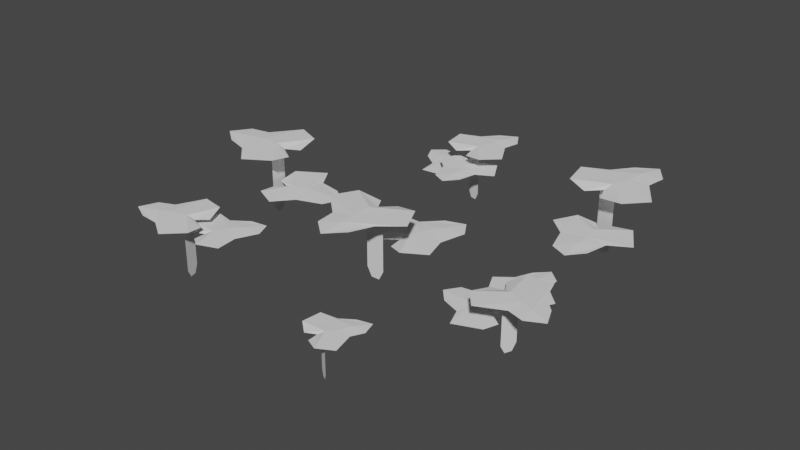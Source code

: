 # Source: Ivy.blend  (saved by Blender 3.3.6; exported with 4.5.12 LTS)
import bpy
from mathutils import Matrix  # noqa: F401  (used for matrix-valued properties, if any)

bpy.ops.wm.read_factory_settings(use_empty=True)
scene = bpy.context.scene
scene.name = 'Scene'

# ---- collections
col_collection = bpy.data.collections.new('Collection'); scene.collection.children.link(col_collection)

# ---- world
world_world = bpy.data.worlds.new('World'); scene.world = world_world
world_world.use_nodes = True; world_world.node_tree.nodes.clear()
_N = world_world.node_tree.nodes; _L = world_world.node_tree.links
n0 = _N.new('ShaderNodeOutputWorld'); n0.name = 'World Output'; n0.location = (300, 300)
n1 = _N.new('ShaderNodeBackground'); n1.name = 'Background'; n1.location = (10, 300)
n1.inputs[0].default_value = (0.05088, 0.05088, 0.05088, 1.0)
_L.new(n1.outputs[0], n0.inputs[0])
n0.is_active_output = True
world_world.color = (0.05088, 0.05088, 0.05088)
world_world.use_sun_shadow = False
world_world.sun_shadow_jitter_overblur = 0.0

# ---- meshes
me_plane = bpy.data.meshes.new('Plane')
me_plane.from_pydata([(-0.01376, -0.001663, -4.352e-08), (0.01376, -0.001663, -4.352e-08), (-0.01376, 0.2211, 1.845e-08), (0.01376, 0.2211, 1.845e-08), (-0.02969, 0.02816, -3.522e-08), (0.02969, 0.02816, -3.522e-08), (0.02969, 0.1926, 1.052e-08), (-0.02969, 0.1926, 1.052e-08), (-0.02969, 0.1104, -1.235e-08), (0.02969, 0.1104, -1.235e-08)], [], [(7, 6, 3, 2), (0, 1, 5, 4), (8, 9, 6, 7), (4, 5, 9, 8)])
_uv = me_plane.uv_layers.new(name='UVMap')
_uv.uv.foreach_set('vector', [0.0, 0.872, 1.0, 0.872, 1.0, 1.0, 0.0, 1.0, 0.0, 0.0, 1.0, 0.0, 1.0, 0.1339, 0.0, 0.1339, 0.0, 0.5029, 1.0, 0.5029, 1.0, 0.872, 0.0, 0.872, 0.0, 0.1339, 1.0, 0.1339, 1.0, 0.5029, 0.0, 0.5029])
_ca = me_plane.color_attributes.new('Col', 'BYTE_COLOR', 'CORNER')
_ca.data.foreach_set('color', [0.7305, 0.0, 0.0, 1.0, 0.7305, 0.0, 0.0, 1.0, 1.0, 0.0, 0.0, 1.0, 1.0, 0.0, 0.0, 1.0, 0.0, 0.0, 0.0, 1.0, 0.0, 0.0, 0.0, 1.0, 0.016, 0.0, 0.0, 1.0, 0.016, 0.0, 0.0, 1.0, 0.2159, 0.0, 0.0, 1.0, 0.2159, 0.0, 0.0, 1.0, 0.7305, 0.0, 0.0, 1.0, 0.7305, 0.0, 0.0, 1.0, 0.016, 0.0, 0.0, 1.0, 0.016, 0.0, 0.0, 1.0, 0.2159, 0.0, 0.0, 1.0, 0.2159, 0.0, 0.0, 1.0])
me_plane.update()
me_plane_001 = bpy.data.meshes.new('Plane.001')
me_plane_001.from_pydata([(-0.1477, 0.003151, -0.05266), (-0.02614, -0.007686, -0.1356), (0.03482, -0.007686, -0.1383), (0.04859, 0.003151, 0.08413), (0.1477, 0.003151, -0.04236), (-0.06537, 0.003151, 0.02453), (0.07973, 0.003151, 0.0131), (0.1049, 0.003151, -0.1291), (-0.1053, 0.003151, -0.1304), (-0.007004, 0.007686, 0.006479), (-0.0003335, -0.004276, -0.09201), (-0.001816, 0.007686, 0.06002), (-0.002557, 0.007686, -0.06018), (-0.05925, 0.003151, 0.09033), (-0.003638, 0.003151, 0.1383)], [], [(9, 0, 5, 11), (12, 8, 0, 9), (10, 1, 8, 12), (11, 5, 13, 14), (2, 10, 12, 7), (7, 12, 9, 4), (4, 9, 11, 6), (6, 11, 14, 3)])
_uv = me_plane_001.uv_layers.new(name='UVMap')
_uv.uv.foreach_set('vector', [0.0, 0.0, 0.0, 0.0, 0.0, 0.0, 0.0, 0.0, 0.0, 0.0, 0.0, 0.0, 0.0, 0.0, 0.0, 0.0, 0.0, 0.0, 0.0, 0.0, 0.0, 0.0, 0.0, 0.0, 0.0, 0.0, 0.0, 0.0, 0.0, 0.0, 0.0, 0.0, 0.0, 0.0, 0.0, 0.0, 0.0, 0.0, 0.0, 0.0, 0.0, 0.0, 0.0, 0.0, 0.0, 0.0, 0.0, 0.0, 0.0, 0.0, 0.0, 0.0, 0.0, 0.0, 0.0, 0.0, 0.0, 0.0, 0.0, 0.0, 0.0, 0.0, 0.0, 0.0])
_ca = me_plane_001.color_attributes.new('Col', 'BYTE_COLOR', 'CORNER')
_ca.data.foreach_set('color', [1.0, 0.0, 0.0, 1.0, 1.0, 0.0, 0.0, 1.0, 1.0, 0.0, 0.0, 1.0, 1.0, 0.0, 0.0, 1.0, 1.0, 0.0, 0.0, 1.0, 1.0, 0.0, 0.0, 1.0, 1.0, 0.0, 0.0, 1.0, 1.0, 0.0, 0.0, 1.0, 1.0, 0.0, 0.0, 1.0, 1.0, 0.0, 0.0, 1.0, 1.0, 0.0, 0.0, 1.0, 1.0, 0.0, 0.0, 1.0, 1.0, 0.0, 0.0, 1.0, 1.0, 0.0, 0.0, 1.0, 1.0, 0.0, 0.0, 1.0, 1.0, 0.0, 0.0, 1.0, 1.0, 0.0, 0.0, 1.0, 1.0, 0.0, 0.0, 1.0, 1.0, 0.0, 0.0, 1.0, 1.0, 0.0, 0.0, 1.0, 1.0, 0.0, 0.0, 1.0, 1.0, 0.0, 0.0, 1.0, 1.0, 0.0, 0.0, 1.0, 1.0, 0.0, 0.0, 1.0, 1.0, 0.0, 0.0, 1.0, 1.0, 0.0, 0.0, 1.0, 1.0, 0.0, 0.0, 1.0, 1.0, 0.0, 0.0, 1.0, 1.0, 0.0, 0.0, 1.0, 1.0, 0.0, 0.0, 1.0, 1.0, 0.0, 0.0, 1.0, 1.0, 0.0, 0.0, 1.0])
me_plane_001.update()
me_plane_002 = bpy.data.meshes.new('Plane.002')
me_plane_002.from_pydata([(-0.1334, 0.002734, -0.04359), (-0.02798, -0.006667, -0.1155), (0.02104, -0.006667, -0.1221), (0.04121, 0.002734, 0.08593), (0.1334, 0.002734, -0.01891), (-0.07813, 0.002734, 0.01616), (0.06386, 0.002734, 0.01346), (0.0883, 0.002734, -0.1157), (-0.0883, 0.002734, -0.1145), (0.0006615, 0.006667, 0.002148), (-0.005593, -0.003709, -0.07772), (-0.005114, 0.006667, 0.05074), (-0.007522, 0.006667, -0.05011), (-0.05912, 0.002734, 0.1013), (-0.005279, 0.002734, 0.133)], [], [(9, 0, 5, 11), (12, 8, 0, 9), (10, 1, 8, 12), (11, 5, 13, 14), (2, 10, 12, 7), (7, 12, 9, 4), (4, 9, 11, 6), (6, 11, 14, 3)])
_uv = me_plane_002.uv_layers.new(name='UVMap')
_uv.uv.foreach_set('vector', [0.0, 0.0, 0.0, 0.0, 0.0, 0.0, 0.0, 0.0, 0.0, 0.0, 0.0, 0.0, 0.0, 0.0, 0.0, 0.0, 0.0, 0.0, 0.0, 0.0, 0.0, 0.0, 0.0, 0.0, 0.0, 0.0, 0.0, 0.0, 0.0, 0.0, 0.0, 0.0, 0.0, 0.0, 0.0, 0.0, 0.0, 0.0, 0.0, 0.0, 0.0, 0.0, 0.0, 0.0, 0.0, 0.0, 0.0, 0.0, 0.0, 0.0, 0.0, 0.0, 0.0, 0.0, 0.0, 0.0, 0.0, 0.0, 0.0, 0.0, 0.0, 0.0, 0.0, 0.0])
_ca = me_plane_002.color_attributes.new('Col', 'BYTE_COLOR', 'CORNER')
_ca.data.foreach_set('color', [0.2122, 0.0, 0.0, 1.0, 0.2122, 0.0, 0.0, 1.0, 0.2122, 0.0, 0.0, 1.0, 0.2122, 0.0, 0.0, 1.0, 0.2122, 0.0, 0.0, 1.0, 0.2122, 0.0, 0.0, 1.0, 0.2122, 0.0, 0.0, 1.0, 0.2122, 0.0, 0.0, 1.0, 0.2122, 0.0, 0.0, 1.0, 0.2122, 0.0, 0.0, 1.0, 0.2122, 0.0, 0.0, 1.0, 0.2122, 0.0, 0.0, 1.0, 0.2122, 0.0, 0.0, 1.0, 0.2122, 0.0, 0.0, 1.0, 0.2122, 0.0, 0.0, 1.0, 0.2122, 0.0, 0.0, 1.0, 0.2122, 0.0, 0.0, 1.0, 0.2122, 0.0, 0.0, 1.0, 0.2122, 0.0, 0.0, 1.0, 0.2122, 0.0, 0.0, 1.0, 0.2122, 0.0, 0.0, 1.0, 0.2122, 0.0, 0.0, 1.0, 0.2122, 0.0, 0.0, 1.0, 0.2122, 0.0, 0.0, 1.0, 0.2122, 0.0, 0.0, 1.0, 0.2122, 0.0, 0.0, 1.0, 0.2122, 0.0, 0.0, 1.0, 0.2122, 0.0, 0.0, 1.0, 0.2122, 0.0, 0.0, 1.0, 0.2122, 0.0, 0.0, 1.0, 0.2122, 0.0, 0.0, 1.0, 0.2122, 0.0, 0.0, 1.0])
me_plane_002.update()
me_plane_004 = bpy.data.meshes.new('Plane.004')
me_plane_004.from_pydata([(-0.01123, -0.001357, -3.551e-08), (0.01123, -0.001357, -3.551e-08), (-0.01123, 0.1804, 1.506e-08), (0.01123, 0.1804, 1.506e-08), (-0.02422, 0.02298, -2.874e-08), (0.02422, 0.02298, -2.874e-08), (0.02422, 0.1572, 8.585e-09), (-0.02422, 0.1572, 8.585e-09), (-0.02422, 0.09007, -1.008e-08), (0.02422, 0.09007, -1.008e-08)], [], [(7, 6, 3, 2), (0, 1, 5, 4), (8, 9, 6, 7), (4, 5, 9, 8)])
_uv = me_plane_004.uv_layers.new(name='UVMap')
_uv.uv.foreach_set('vector', [0.0, 0.872, 1.0, 0.872, 1.0, 1.0, 0.0, 1.0, 0.0, 0.0, 1.0, 0.0, 1.0, 0.1339, 0.0, 0.1339, 0.0, 0.5029, 1.0, 0.5029, 1.0, 0.872, 0.0, 0.872, 0.0, 0.1339, 1.0, 0.1339, 1.0, 0.5029, 0.0, 0.5029])
_ca = me_plane_004.color_attributes.new('Col', 'BYTE_COLOR', 'CORNER')
_ca.data.foreach_set('color', [0.7305, 0.0, 0.0, 1.0, 0.7305, 0.0, 0.0, 1.0, 1.0, 0.0, 0.0, 1.0, 1.0, 0.0, 0.0, 1.0, 0.0, 0.0, 0.0, 1.0, 0.0, 0.0, 0.0, 1.0, 0.016, 0.0, 0.0, 1.0, 0.016, 0.0, 0.0, 1.0, 0.2159, 0.0, 0.0, 1.0, 0.2159, 0.0, 0.0, 1.0, 0.7305, 0.0, 0.0, 1.0, 0.7305, 0.0, 0.0, 1.0, 0.016, 0.0, 0.0, 1.0, 0.016, 0.0, 0.0, 1.0, 0.2159, 0.0, 0.0, 1.0, 0.2159, 0.0, 0.0, 1.0])
me_plane_004.update()
me_plane_005 = bpy.data.meshes.new('Plane.005')
me_plane_005.from_pydata([(-0.1205, 0.002571, -0.04297), (-0.02133, -0.006271, -0.1106), (0.02841, -0.006271, -0.1129), (0.03965, 0.002571, 0.06865), (0.1205, 0.002571, -0.03457), (-0.05334, 0.002571, 0.02002), (0.06506, 0.002571, 0.01069), (0.08563, 0.002571, -0.1053), (-0.08593, 0.002571, -0.1064), (-0.005715, 0.006272, 0.005287), (-0.0002721, -0.003489, -0.07508), (-0.001482, 0.006272, 0.04897), (-0.002086, 0.006272, -0.0491), (-0.04835, 0.002571, 0.07371), (-0.002968, 0.002571, 0.1129)], [], [(9, 0, 5, 11), (12, 8, 0, 9), (10, 1, 8, 12), (11, 5, 13, 14), (2, 10, 12, 7), (7, 12, 9, 4), (4, 9, 11, 6), (6, 11, 14, 3)])
_uv = me_plane_005.uv_layers.new(name='UVMap')
_uv.uv.foreach_set('vector', [0.0, 0.0, 0.0, 0.0, 0.0, 0.0, 0.0, 0.0, 0.0, 0.0, 0.0, 0.0, 0.0, 0.0, 0.0, 0.0, 0.0, 0.0, 0.0, 0.0, 0.0, 0.0, 0.0, 0.0, 0.0, 0.0, 0.0, 0.0, 0.0, 0.0, 0.0, 0.0, 0.0, 0.0, 0.0, 0.0, 0.0, 0.0, 0.0, 0.0, 0.0, 0.0, 0.0, 0.0, 0.0, 0.0, 0.0, 0.0, 0.0, 0.0, 0.0, 0.0, 0.0, 0.0, 0.0, 0.0, 0.0, 0.0, 0.0, 0.0, 0.0, 0.0, 0.0, 0.0])
_ca = me_plane_005.color_attributes.new('Col', 'BYTE_COLOR', 'CORNER')
_ca.data.foreach_set('color', [1.0, 0.0, 0.0, 1.0, 1.0, 0.0, 0.0, 1.0, 1.0, 0.0, 0.0, 1.0, 1.0, 0.0, 0.0, 1.0, 1.0, 0.0, 0.0, 1.0, 1.0, 0.0, 0.0, 1.0, 1.0, 0.0, 0.0, 1.0, 1.0, 0.0, 0.0, 1.0, 1.0, 0.0, 0.0, 1.0, 1.0, 0.0, 0.0, 1.0, 1.0, 0.0, 0.0, 1.0, 1.0, 0.0, 0.0, 1.0, 1.0, 0.0, 0.0, 1.0, 1.0, 0.0, 0.0, 1.0, 1.0, 0.0, 0.0, 1.0, 1.0, 0.0, 0.0, 1.0, 1.0, 0.0, 0.0, 1.0, 1.0, 0.0, 0.0, 1.0, 1.0, 0.0, 0.0, 1.0, 1.0, 0.0, 0.0, 1.0, 1.0, 0.0, 0.0, 1.0, 1.0, 0.0, 0.0, 1.0, 1.0, 0.0, 0.0, 1.0, 1.0, 0.0, 0.0, 1.0, 1.0, 0.0, 0.0, 1.0, 1.0, 0.0, 0.0, 1.0, 1.0, 0.0, 0.0, 1.0, 1.0, 0.0, 0.0, 1.0, 1.0, 0.0, 0.0, 1.0, 1.0, 0.0, 0.0, 1.0, 1.0, 0.0, 0.0, 1.0, 1.0, 0.0, 0.0, 1.0])
me_plane_005.update()
me_plane_006 = bpy.data.meshes.new('Plane.006')
me_plane_006.from_pydata([(-0.1089, 0.002231, -0.03557), (-0.02283, -0.00544, -0.09427), (0.01717, -0.00544, -0.09962), (0.03363, 0.002231, 0.07012), (0.1089, 0.002231, -0.01543), (-0.06375, 0.002231, 0.01318), (0.05211, 0.002231, 0.01098), (0.07205, 0.002231, -0.0944), (-0.07205, 0.002231, -0.09345), (0.0005398, 0.00544, 0.001753), (-0.004564, -0.003027, -0.06342), (-0.004173, 0.00544, 0.0414), (-0.006138, 0.00544, -0.04089), (-0.04824, 0.002231, 0.08268), (-0.004308, 0.002231, 0.1085)], [], [(9, 0, 5, 11), (12, 8, 0, 9), (10, 1, 8, 12), (11, 5, 13, 14), (2, 10, 12, 7), (7, 12, 9, 4), (4, 9, 11, 6), (6, 11, 14, 3)])
_uv = me_plane_006.uv_layers.new(name='UVMap')
_uv.uv.foreach_set('vector', [0.0, 0.0, 0.0, 0.0, 0.0, 0.0, 0.0, 0.0, 0.0, 0.0, 0.0, 0.0, 0.0, 0.0, 0.0, 0.0, 0.0, 0.0, 0.0, 0.0, 0.0, 0.0, 0.0, 0.0, 0.0, 0.0, 0.0, 0.0, 0.0, 0.0, 0.0, 0.0, 0.0, 0.0, 0.0, 0.0, 0.0, 0.0, 0.0, 0.0, 0.0, 0.0, 0.0, 0.0, 0.0, 0.0, 0.0, 0.0, 0.0, 0.0, 0.0, 0.0, 0.0, 0.0, 0.0, 0.0, 0.0, 0.0, 0.0, 0.0, 0.0, 0.0, 0.0, 0.0])
_ca = me_plane_006.color_attributes.new('Col', 'BYTE_COLOR', 'CORNER')
_ca.data.foreach_set('color', [0.2122, 0.0, 0.0, 1.0, 0.2122, 0.0, 0.0, 1.0, 0.2122, 0.0, 0.0, 1.0, 0.2122, 0.0, 0.0, 1.0, 0.2122, 0.0, 0.0, 1.0, 0.2122, 0.0, 0.0, 1.0, 0.2122, 0.0, 0.0, 1.0, 0.2122, 0.0, 0.0, 1.0, 0.2122, 0.0, 0.0, 1.0, 0.2122, 0.0, 0.0, 1.0, 0.2122, 0.0, 0.0, 1.0, 0.2122, 0.0, 0.0, 1.0, 0.2122, 0.0, 0.0, 1.0, 0.2122, 0.0, 0.0, 1.0, 0.2122, 0.0, 0.0, 1.0, 0.2122, 0.0, 0.0, 1.0, 0.2122, 0.0, 0.0, 1.0, 0.2122, 0.0, 0.0, 1.0, 0.2122, 0.0, 0.0, 1.0, 0.2122, 0.0, 0.0, 1.0, 0.2122, 0.0, 0.0, 1.0, 0.2122, 0.0, 0.0, 1.0, 0.2122, 0.0, 0.0, 1.0, 0.2122, 0.0, 0.0, 1.0, 0.2122, 0.0, 0.0, 1.0, 0.2122, 0.0, 0.0, 1.0, 0.2122, 0.0, 0.0, 1.0, 0.2122, 0.0, 0.0, 1.0, 0.2122, 0.0, 0.0, 1.0, 0.2122, 0.0, 0.0, 1.0, 0.2122, 0.0, 0.0, 1.0, 0.2122, 0.0, 0.0, 1.0])
me_plane_006.update()
me_plane_007 = bpy.data.meshes.new('Plane.007')
me_plane_007.from_pydata([(-0.01128, -0.001363, -3.568e-08), (0.01128, -0.001363, -3.568e-08), (-0.01128, 0.1813, 1.513e-08), (0.01128, 0.1813, 1.513e-08), (-0.02434, 0.02309, -2.887e-08), (0.02434, 0.02309, -2.887e-08), (0.02434, 0.1579, 8.624e-09), (-0.02434, 0.1579, 8.624e-09), (-0.02434, 0.09049, -1.013e-08), (0.02434, 0.09049, -1.013e-08)], [], [(7, 6, 3, 2), (0, 1, 5, 4), (8, 9, 6, 7), (4, 5, 9, 8)])
_uv = me_plane_007.uv_layers.new(name='UVMap')
_uv.uv.foreach_set('vector', [0.0, 0.872, 1.0, 0.872, 1.0, 1.0, 0.0, 1.0, 0.0, 0.0, 1.0, 0.0, 1.0, 0.1339, 0.0, 0.1339, 0.0, 0.5029, 1.0, 0.5029, 1.0, 0.872, 0.0, 0.872, 0.0, 0.1339, 1.0, 0.1339, 1.0, 0.5029, 0.0, 0.5029])
_ca = me_plane_007.color_attributes.new('Col', 'BYTE_COLOR', 'CORNER')
_ca.data.foreach_set('color', [0.7305, 0.0, 0.0, 1.0, 0.7305, 0.0, 0.0, 1.0, 1.0, 0.0, 0.0, 1.0, 1.0, 0.0, 0.0, 1.0, 0.0, 0.0, 0.0, 1.0, 0.0, 0.0, 0.0, 1.0, 0.016, 0.0, 0.0, 1.0, 0.016, 0.0, 0.0, 1.0, 0.2159, 0.0, 0.0, 1.0, 0.2159, 0.0, 0.0, 1.0, 0.7305, 0.0, 0.0, 1.0, 0.7305, 0.0, 0.0, 1.0, 0.016, 0.0, 0.0, 1.0, 0.016, 0.0, 0.0, 1.0, 0.2159, 0.0, 0.0, 1.0, 0.2159, 0.0, 0.0, 1.0])
me_plane_007.update()
me_plane_008 = bpy.data.meshes.new('Plane.008')
me_plane_008.from_pydata([(-0.1211, 0.002583, -0.04317), (-0.02143, -0.0063, -0.1111), (0.02854, -0.0063, -0.1134), (0.03983, 0.002583, 0.06896), (0.1211, 0.002583, -0.03473), (-0.05358, 0.002583, 0.02011), (0.06536, 0.002583, 0.01074), (0.08603, 0.002583, -0.1058), (-0.08633, 0.002583, -0.1069), (-0.005741, 0.006301, 0.005311), (-0.0002734, -0.003505, -0.07542), (-0.001488, 0.006301, 0.0492), (-0.002096, 0.006301, -0.04933), (-0.04857, 0.002583, 0.07405), (-0.002982, 0.002583, 0.1134)], [], [(9, 0, 5, 11), (12, 8, 0, 9), (10, 1, 8, 12), (11, 5, 13, 14), (2, 10, 12, 7), (7, 12, 9, 4), (4, 9, 11, 6), (6, 11, 14, 3)])
_uv = me_plane_008.uv_layers.new(name='UVMap')
_uv.uv.foreach_set('vector', [0.0, 0.0, 0.0, 0.0, 0.0, 0.0, 0.0, 0.0, 0.0, 0.0, 0.0, 0.0, 0.0, 0.0, 0.0, 0.0, 0.0, 0.0, 0.0, 0.0, 0.0, 0.0, 0.0, 0.0, 0.0, 0.0, 0.0, 0.0, 0.0, 0.0, 0.0, 0.0, 0.0, 0.0, 0.0, 0.0, 0.0, 0.0, 0.0, 0.0, 0.0, 0.0, 0.0, 0.0, 0.0, 0.0, 0.0, 0.0, 0.0, 0.0, 0.0, 0.0, 0.0, 0.0, 0.0, 0.0, 0.0, 0.0, 0.0, 0.0, 0.0, 0.0, 0.0, 0.0])
_ca = me_plane_008.color_attributes.new('Col', 'BYTE_COLOR', 'CORNER')
_ca.data.foreach_set('color', [1.0, 0.0, 0.0, 1.0, 1.0, 0.0, 0.0, 1.0, 1.0, 0.0, 0.0, 1.0, 1.0, 0.0, 0.0, 1.0, 1.0, 0.0, 0.0, 1.0, 1.0, 0.0, 0.0, 1.0, 1.0, 0.0, 0.0, 1.0, 1.0, 0.0, 0.0, 1.0, 1.0, 0.0, 0.0, 1.0, 1.0, 0.0, 0.0, 1.0, 1.0, 0.0, 0.0, 1.0, 1.0, 0.0, 0.0, 1.0, 1.0, 0.0, 0.0, 1.0, 1.0, 0.0, 0.0, 1.0, 1.0, 0.0, 0.0, 1.0, 1.0, 0.0, 0.0, 1.0, 1.0, 0.0, 0.0, 1.0, 1.0, 0.0, 0.0, 1.0, 1.0, 0.0, 0.0, 1.0, 1.0, 0.0, 0.0, 1.0, 1.0, 0.0, 0.0, 1.0, 1.0, 0.0, 0.0, 1.0, 1.0, 0.0, 0.0, 1.0, 1.0, 0.0, 0.0, 1.0, 1.0, 0.0, 0.0, 1.0, 1.0, 0.0, 0.0, 1.0, 1.0, 0.0, 0.0, 1.0, 1.0, 0.0, 0.0, 1.0, 1.0, 0.0, 0.0, 1.0, 1.0, 0.0, 0.0, 1.0, 1.0, 0.0, 0.0, 1.0, 1.0, 0.0, 0.0, 1.0])
me_plane_008.update()
me_plane_009 = bpy.data.meshes.new('Plane.009')
me_plane_009.from_pydata([(-0.1094, 0.002241, -0.03574), (-0.02294, -0.005465, -0.0947), (0.01725, -0.005465, -0.1001), (0.03378, 0.002241, 0.07044), (0.1094, 0.002241, -0.0155), (-0.06405, 0.002241, 0.01324), (0.05235, 0.002241, 0.01103), (0.07238, 0.002241, -0.09483), (-0.07238, 0.002241, -0.09389), (0.0005423, 0.005465, 0.001761), (-0.004585, -0.003041, -0.06371), (-0.004192, 0.005465, 0.04159), (-0.006166, 0.005465, -0.04108), (-0.04846, 0.002241, 0.08307), (-0.004328, 0.002241, 0.109)], [], [(9, 0, 5, 11), (12, 8, 0, 9), (10, 1, 8, 12), (11, 5, 13, 14), (2, 10, 12, 7), (7, 12, 9, 4), (4, 9, 11, 6), (6, 11, 14, 3)])
_uv = me_plane_009.uv_layers.new(name='UVMap')
_uv.uv.foreach_set('vector', [0.0, 0.0, 0.0, 0.0, 0.0, 0.0, 0.0, 0.0, 0.0, 0.0, 0.0, 0.0, 0.0, 0.0, 0.0, 0.0, 0.0, 0.0, 0.0, 0.0, 0.0, 0.0, 0.0, 0.0, 0.0, 0.0, 0.0, 0.0, 0.0, 0.0, 0.0, 0.0, 0.0, 0.0, 0.0, 0.0, 0.0, 0.0, 0.0, 0.0, 0.0, 0.0, 0.0, 0.0, 0.0, 0.0, 0.0, 0.0, 0.0, 0.0, 0.0, 0.0, 0.0, 0.0, 0.0, 0.0, 0.0, 0.0, 0.0, 0.0, 0.0, 0.0, 0.0, 0.0])
_ca = me_plane_009.color_attributes.new('Col', 'BYTE_COLOR', 'CORNER')
_ca.data.foreach_set('color', [0.2122, 0.0, 0.0, 1.0, 0.2122, 0.0, 0.0, 1.0, 0.2122, 0.0, 0.0, 1.0, 0.2122, 0.0, 0.0, 1.0, 0.2122, 0.0, 0.0, 1.0, 0.2122, 0.0, 0.0, 1.0, 0.2122, 0.0, 0.0, 1.0, 0.2122, 0.0, 0.0, 1.0, 0.2122, 0.0, 0.0, 1.0, 0.2122, 0.0, 0.0, 1.0, 0.2122, 0.0, 0.0, 1.0, 0.2122, 0.0, 0.0, 1.0, 0.2122, 0.0, 0.0, 1.0, 0.2122, 0.0, 0.0, 1.0, 0.2122, 0.0, 0.0, 1.0, 0.2122, 0.0, 0.0, 1.0, 0.2122, 0.0, 0.0, 1.0, 0.2122, 0.0, 0.0, 1.0, 0.2122, 0.0, 0.0, 1.0, 0.2122, 0.0, 0.0, 1.0, 0.2122, 0.0, 0.0, 1.0, 0.2122, 0.0, 0.0, 1.0, 0.2122, 0.0, 0.0, 1.0, 0.2122, 0.0, 0.0, 1.0, 0.2122, 0.0, 0.0, 1.0, 0.2122, 0.0, 0.0, 1.0, 0.2122, 0.0, 0.0, 1.0, 0.2122, 0.0, 0.0, 1.0, 0.2122, 0.0, 0.0, 1.0, 0.2122, 0.0, 0.0, 1.0, 0.2122, 0.0, 0.0, 1.0, 0.2122, 0.0, 0.0, 1.0])
me_plane_009.update()
me_plane_010 = bpy.data.meshes.new('Plane.010')
me_plane_010.from_pydata([(-0.01135, -0.001372, -3.59e-08), (0.01135, -0.001372, -3.59e-08), (-0.01135, 0.1824, 1.522e-08), (0.01135, 0.1824, 1.522e-08), (-0.02449, 0.02323, -2.905e-08), (0.02449, 0.02323, -2.905e-08), (0.02449, 0.1589, 8.677e-09), (-0.02449, 0.1589, 8.677e-09), (-0.02449, 0.09105, -1.019e-08), (0.02449, 0.09105, -1.019e-08)], [], [(7, 6, 3, 2), (0, 1, 5, 4), (8, 9, 6, 7), (4, 5, 9, 8)])
_uv = me_plane_010.uv_layers.new(name='UVMap')
_uv.uv.foreach_set('vector', [0.0, 0.872, 1.0, 0.872, 1.0, 1.0, 0.0, 1.0, 0.0, 0.0, 1.0, 0.0, 1.0, 0.1339, 0.0, 0.1339, 0.0, 0.5029, 1.0, 0.5029, 1.0, 0.872, 0.0, 0.872, 0.0, 0.1339, 1.0, 0.1339, 1.0, 0.5029, 0.0, 0.5029])
_ca = me_plane_010.color_attributes.new('Col', 'BYTE_COLOR', 'CORNER')
_ca.data.foreach_set('color', [0.7305, 0.0, 0.0, 1.0, 0.7305, 0.0, 0.0, 1.0, 1.0, 0.0, 0.0, 1.0, 1.0, 0.0, 0.0, 1.0, 0.0, 0.0, 0.0, 1.0, 0.0, 0.0, 0.0, 1.0, 0.016, 0.0, 0.0, 1.0, 0.016, 0.0, 0.0, 1.0, 0.2159, 0.0, 0.0, 1.0, 0.2159, 0.0, 0.0, 1.0, 0.7305, 0.0, 0.0, 1.0, 0.7305, 0.0, 0.0, 1.0, 0.016, 0.0, 0.0, 1.0, 0.016, 0.0, 0.0, 1.0, 0.2159, 0.0, 0.0, 1.0, 0.2159, 0.0, 0.0, 1.0])
me_plane_010.update()
me_plane_011 = bpy.data.meshes.new('Plane.011')
me_plane_011.from_pydata([(-0.1218, 0.002599, -0.04344), (-0.02156, -0.006339, -0.1118), (0.02872, -0.006339, -0.1141), (0.04008, 0.002599, 0.06939), (0.1218, 0.002599, -0.03494), (-0.05391, 0.002599, 0.02023), (0.06576, 0.002599, 0.01081), (0.08656, 0.002599, -0.1065), (-0.08686, 0.002599, -0.1075), (-0.005777, 0.006339, 0.005344), (-0.0002751, -0.003527, -0.07589), (-0.001498, 0.006339, 0.0495), (-0.002109, 0.006339, -0.04963), (-0.04887, 0.002599, 0.0745), (-0.003, 0.002599, 0.1141)], [], [(9, 0, 5, 11), (12, 8, 0, 9), (10, 1, 8, 12), (11, 5, 13, 14), (2, 10, 12, 7), (7, 12, 9, 4), (4, 9, 11, 6), (6, 11, 14, 3)])
_uv = me_plane_011.uv_layers.new(name='UVMap')
_uv.uv.foreach_set('vector', [0.0, 0.0, 0.0, 0.0, 0.0, 0.0, 0.0, 0.0, 0.0, 0.0, 0.0, 0.0, 0.0, 0.0, 0.0, 0.0, 0.0, 0.0, 0.0, 0.0, 0.0, 0.0, 0.0, 0.0, 0.0, 0.0, 0.0, 0.0, 0.0, 0.0, 0.0, 0.0, 0.0, 0.0, 0.0, 0.0, 0.0, 0.0, 0.0, 0.0, 0.0, 0.0, 0.0, 0.0, 0.0, 0.0, 0.0, 0.0, 0.0, 0.0, 0.0, 0.0, 0.0, 0.0, 0.0, 0.0, 0.0, 0.0, 0.0, 0.0, 0.0, 0.0, 0.0, 0.0])
_ca = me_plane_011.color_attributes.new('Col', 'BYTE_COLOR', 'CORNER')
_ca.data.foreach_set('color', [1.0, 0.0, 0.0, 1.0, 1.0, 0.0, 0.0, 1.0, 1.0, 0.0, 0.0, 1.0, 1.0, 0.0, 0.0, 1.0, 1.0, 0.0, 0.0, 1.0, 1.0, 0.0, 0.0, 1.0, 1.0, 0.0, 0.0, 1.0, 1.0, 0.0, 0.0, 1.0, 1.0, 0.0, 0.0, 1.0, 1.0, 0.0, 0.0, 1.0, 1.0, 0.0, 0.0, 1.0, 1.0, 0.0, 0.0, 1.0, 1.0, 0.0, 0.0, 1.0, 1.0, 0.0, 0.0, 1.0, 1.0, 0.0, 0.0, 1.0, 1.0, 0.0, 0.0, 1.0, 1.0, 0.0, 0.0, 1.0, 1.0, 0.0, 0.0, 1.0, 1.0, 0.0, 0.0, 1.0, 1.0, 0.0, 0.0, 1.0, 1.0, 0.0, 0.0, 1.0, 1.0, 0.0, 0.0, 1.0, 1.0, 0.0, 0.0, 1.0, 1.0, 0.0, 0.0, 1.0, 1.0, 0.0, 0.0, 1.0, 1.0, 0.0, 0.0, 1.0, 1.0, 0.0, 0.0, 1.0, 1.0, 0.0, 0.0, 1.0, 1.0, 0.0, 0.0, 1.0, 1.0, 0.0, 0.0, 1.0, 1.0, 0.0, 0.0, 1.0, 1.0, 0.0, 0.0, 1.0])
me_plane_011.update()
me_plane_012 = bpy.data.meshes.new('Plane.012')
me_plane_012.from_pydata([(-0.1101, 0.002255, -0.03596), (-0.02308, -0.005499, -0.09529), (0.01735, -0.005499, -0.1007), (0.03399, 0.002255, 0.07088), (0.1101, 0.002255, -0.01559), (-0.06444, 0.002255, 0.01333), (0.05267, 0.002255, 0.0111), (0.07283, 0.002255, -0.09542), (-0.07283, 0.002255, -0.09446), (0.0005456, 0.005499, 0.001772), (-0.004613, -0.003059, -0.06411), (-0.004218, 0.005499, 0.04185), (-0.006204, 0.005499, -0.04133), (-0.04876, 0.002255, 0.08358), (-0.004354, 0.002255, 0.1097)], [], [(9, 0, 5, 11), (12, 8, 0, 9), (10, 1, 8, 12), (11, 5, 13, 14), (2, 10, 12, 7), (7, 12, 9, 4), (4, 9, 11, 6), (6, 11, 14, 3)])
_uv = me_plane_012.uv_layers.new(name='UVMap')
_uv.uv.foreach_set('vector', [0.0, 0.0, 0.0, 0.0, 0.0, 0.0, 0.0, 0.0, 0.0, 0.0, 0.0, 0.0, 0.0, 0.0, 0.0, 0.0, 0.0, 0.0, 0.0, 0.0, 0.0, 0.0, 0.0, 0.0, 0.0, 0.0, 0.0, 0.0, 0.0, 0.0, 0.0, 0.0, 0.0, 0.0, 0.0, 0.0, 0.0, 0.0, 0.0, 0.0, 0.0, 0.0, 0.0, 0.0, 0.0, 0.0, 0.0, 0.0, 0.0, 0.0, 0.0, 0.0, 0.0, 0.0, 0.0, 0.0, 0.0, 0.0, 0.0, 0.0, 0.0, 0.0, 0.0, 0.0])
_ca = me_plane_012.color_attributes.new('Col', 'BYTE_COLOR', 'CORNER')
_ca.data.foreach_set('color', [0.2122, 0.0, 0.0, 1.0, 0.2122, 0.0, 0.0, 1.0, 0.2122, 0.0, 0.0, 1.0, 0.2122, 0.0, 0.0, 1.0, 0.2122, 0.0, 0.0, 1.0, 0.2122, 0.0, 0.0, 1.0, 0.2122, 0.0, 0.0, 1.0, 0.2122, 0.0, 0.0, 1.0, 0.2122, 0.0, 0.0, 1.0, 0.2122, 0.0, 0.0, 1.0, 0.2122, 0.0, 0.0, 1.0, 0.2122, 0.0, 0.0, 1.0, 0.2122, 0.0, 0.0, 1.0, 0.2122, 0.0, 0.0, 1.0, 0.2122, 0.0, 0.0, 1.0, 0.2122, 0.0, 0.0, 1.0, 0.2122, 0.0, 0.0, 1.0, 0.2122, 0.0, 0.0, 1.0, 0.2122, 0.0, 0.0, 1.0, 0.2122, 0.0, 0.0, 1.0, 0.2122, 0.0, 0.0, 1.0, 0.2122, 0.0, 0.0, 1.0, 0.2122, 0.0, 0.0, 1.0, 0.2122, 0.0, 0.0, 1.0, 0.2122, 0.0, 0.0, 1.0, 0.2122, 0.0, 0.0, 1.0, 0.2122, 0.0, 0.0, 1.0, 0.2122, 0.0, 0.0, 1.0, 0.2122, 0.0, 0.0, 1.0, 0.2122, 0.0, 0.0, 1.0, 0.2122, 0.0, 0.0, 1.0, 0.2122, 0.0, 0.0, 1.0])
me_plane_012.update()
me_plane_013 = bpy.data.meshes.new('Plane.013')
me_plane_013.from_pydata([(-0.01376, -0.001663, -4.352e-08), (0.01376, -0.001663, -4.352e-08), (-0.01376, 0.2211, 1.845e-08), (0.01376, 0.2211, 1.845e-08), (-0.02969, 0.02816, -3.522e-08), (0.02969, 0.02816, -3.522e-08), (0.02969, 0.1926, 1.052e-08), (-0.02969, 0.1926, 1.052e-08), (-0.02969, 0.1104, -1.235e-08), (0.02969, 0.1104, -1.235e-08)], [], [(7, 6, 3, 2), (0, 1, 5, 4), (8, 9, 6, 7), (4, 5, 9, 8)])
_uv = me_plane_013.uv_layers.new(name='UVMap')
_uv.uv.foreach_set('vector', [0.0, 0.872, 1.0, 0.872, 1.0, 1.0, 0.0, 1.0, 0.0, 0.0, 1.0, 0.0, 1.0, 0.1339, 0.0, 0.1339, 0.0, 0.5029, 1.0, 0.5029, 1.0, 0.872, 0.0, 0.872, 0.0, 0.1339, 1.0, 0.1339, 1.0, 0.5029, 0.0, 0.5029])
_ca = me_plane_013.color_attributes.new('Col', 'BYTE_COLOR', 'CORNER')
_ca.data.foreach_set('color', [0.7305, 0.0, 0.0, 1.0, 0.7305, 0.0, 0.0, 1.0, 1.0, 0.0, 0.0, 1.0, 1.0, 0.0, 0.0, 1.0, 0.0, 0.0, 0.0, 1.0, 0.0, 0.0, 0.0, 1.0, 0.016, 0.0, 0.0, 1.0, 0.016, 0.0, 0.0, 1.0, 0.2159, 0.0, 0.0, 1.0, 0.2159, 0.0, 0.0, 1.0, 0.7305, 0.0, 0.0, 1.0, 0.7305, 0.0, 0.0, 1.0, 0.016, 0.0, 0.0, 1.0, 0.016, 0.0, 0.0, 1.0, 0.2159, 0.0, 0.0, 1.0, 0.2159, 0.0, 0.0, 1.0])
me_plane_013.update()
me_plane_014 = bpy.data.meshes.new('Plane.014')
me_plane_014.from_pydata([(-0.1477, 0.003151, -0.05266), (-0.02614, -0.007686, -0.1356), (0.03482, -0.007686, -0.1383), (0.04859, 0.003151, 0.08413), (0.1477, 0.003151, -0.04236), (-0.06537, 0.003151, 0.02453), (0.07973, 0.003151, 0.0131), (0.1049, 0.003151, -0.1291), (-0.1053, 0.003151, -0.1304), (-0.007004, 0.007686, 0.006479), (-0.0003335, -0.004276, -0.09201), (-0.001816, 0.007686, 0.06002), (-0.002557, 0.007686, -0.06018), (-0.05925, 0.003151, 0.09033), (-0.003638, 0.003151, 0.1383)], [], [(9, 0, 5, 11), (12, 8, 0, 9), (10, 1, 8, 12), (11, 5, 13, 14), (2, 10, 12, 7), (7, 12, 9, 4), (4, 9, 11, 6), (6, 11, 14, 3)])
_uv = me_plane_014.uv_layers.new(name='UVMap')
_uv.uv.foreach_set('vector', [0.0, 0.0, 0.0, 0.0, 0.0, 0.0, 0.0, 0.0, 0.0, 0.0, 0.0, 0.0, 0.0, 0.0, 0.0, 0.0, 0.0, 0.0, 0.0, 0.0, 0.0, 0.0, 0.0, 0.0, 0.0, 0.0, 0.0, 0.0, 0.0, 0.0, 0.0, 0.0, 0.0, 0.0, 0.0, 0.0, 0.0, 0.0, 0.0, 0.0, 0.0, 0.0, 0.0, 0.0, 0.0, 0.0, 0.0, 0.0, 0.0, 0.0, 0.0, 0.0, 0.0, 0.0, 0.0, 0.0, 0.0, 0.0, 0.0, 0.0, 0.0, 0.0, 0.0, 0.0])
_ca = me_plane_014.color_attributes.new('Col', 'BYTE_COLOR', 'CORNER')
_ca.data.foreach_set('color', [1.0, 0.0, 0.0, 1.0, 1.0, 0.0, 0.0, 1.0, 1.0, 0.0, 0.0, 1.0, 1.0, 0.0, 0.0, 1.0, 1.0, 0.0, 0.0, 1.0, 1.0, 0.0, 0.0, 1.0, 1.0, 0.0, 0.0, 1.0, 1.0, 0.0, 0.0, 1.0, 1.0, 0.0, 0.0, 1.0, 1.0, 0.0, 0.0, 1.0, 1.0, 0.0, 0.0, 1.0, 1.0, 0.0, 0.0, 1.0, 1.0, 0.0, 0.0, 1.0, 1.0, 0.0, 0.0, 1.0, 1.0, 0.0, 0.0, 1.0, 1.0, 0.0, 0.0, 1.0, 1.0, 0.0, 0.0, 1.0, 1.0, 0.0, 0.0, 1.0, 1.0, 0.0, 0.0, 1.0, 1.0, 0.0, 0.0, 1.0, 1.0, 0.0, 0.0, 1.0, 1.0, 0.0, 0.0, 1.0, 1.0, 0.0, 0.0, 1.0, 1.0, 0.0, 0.0, 1.0, 1.0, 0.0, 0.0, 1.0, 1.0, 0.0, 0.0, 1.0, 1.0, 0.0, 0.0, 1.0, 1.0, 0.0, 0.0, 1.0, 1.0, 0.0, 0.0, 1.0, 1.0, 0.0, 0.0, 1.0, 1.0, 0.0, 0.0, 1.0, 1.0, 0.0, 0.0, 1.0])
me_plane_014.update()
me_plane_015 = bpy.data.meshes.new('Plane.015')
me_plane_015.from_pydata([(-0.1334, 0.002734, -0.04359), (-0.02798, -0.006667, -0.1155), (0.02104, -0.006667, -0.1221), (0.04121, 0.002734, 0.08593), (0.1334, 0.002734, -0.01891), (-0.07813, 0.002734, 0.01616), (0.06386, 0.002734, 0.01346), (0.0883, 0.002734, -0.1157), (-0.0883, 0.002734, -0.1145), (0.0006615, 0.006667, 0.002148), (-0.005593, -0.003709, -0.07772), (-0.005114, 0.006667, 0.05074), (-0.007522, 0.006667, -0.05011), (-0.05912, 0.002734, 0.1013), (-0.005279, 0.002734, 0.133)], [], [(9, 0, 5, 11), (12, 8, 0, 9), (10, 1, 8, 12), (11, 5, 13, 14), (2, 10, 12, 7), (7, 12, 9, 4), (4, 9, 11, 6), (6, 11, 14, 3)])
_uv = me_plane_015.uv_layers.new(name='UVMap')
_uv.uv.foreach_set('vector', [0.0, 0.0, 0.0, 0.0, 0.0, 0.0, 0.0, 0.0, 0.0, 0.0, 0.0, 0.0, 0.0, 0.0, 0.0, 0.0, 0.0, 0.0, 0.0, 0.0, 0.0, 0.0, 0.0, 0.0, 0.0, 0.0, 0.0, 0.0, 0.0, 0.0, 0.0, 0.0, 0.0, 0.0, 0.0, 0.0, 0.0, 0.0, 0.0, 0.0, 0.0, 0.0, 0.0, 0.0, 0.0, 0.0, 0.0, 0.0, 0.0, 0.0, 0.0, 0.0, 0.0, 0.0, 0.0, 0.0, 0.0, 0.0, 0.0, 0.0, 0.0, 0.0, 0.0, 0.0])
_ca = me_plane_015.color_attributes.new('Col', 'BYTE_COLOR', 'CORNER')
_ca.data.foreach_set('color', [0.2122, 0.0, 0.0, 1.0, 0.2122, 0.0, 0.0, 1.0, 0.2122, 0.0, 0.0, 1.0, 0.2122, 0.0, 0.0, 1.0, 0.2122, 0.0, 0.0, 1.0, 0.2122, 0.0, 0.0, 1.0, 0.2122, 0.0, 0.0, 1.0, 0.2122, 0.0, 0.0, 1.0, 0.2122, 0.0, 0.0, 1.0, 0.2122, 0.0, 0.0, 1.0, 0.2122, 0.0, 0.0, 1.0, 0.2122, 0.0, 0.0, 1.0, 0.2122, 0.0, 0.0, 1.0, 0.2122, 0.0, 0.0, 1.0, 0.2122, 0.0, 0.0, 1.0, 0.2122, 0.0, 0.0, 1.0, 0.2122, 0.0, 0.0, 1.0, 0.2122, 0.0, 0.0, 1.0, 0.2122, 0.0, 0.0, 1.0, 0.2122, 0.0, 0.0, 1.0, 0.2122, 0.0, 0.0, 1.0, 0.2122, 0.0, 0.0, 1.0, 0.2122, 0.0, 0.0, 1.0, 0.2122, 0.0, 0.0, 1.0, 0.2122, 0.0, 0.0, 1.0, 0.2122, 0.0, 0.0, 1.0, 0.2122, 0.0, 0.0, 1.0, 0.2122, 0.0, 0.0, 1.0, 0.2122, 0.0, 0.0, 1.0, 0.2122, 0.0, 0.0, 1.0, 0.2122, 0.0, 0.0, 1.0, 0.2122, 0.0, 0.0, 1.0])
me_plane_015.update()
me_plane_016 = bpy.data.meshes.new('Plane.016')
me_plane_016.from_pydata([(-0.01376, -0.001663, -4.352e-08), (0.01376, -0.001663, -4.352e-08), (-0.01376, 0.2211, 1.845e-08), (0.01376, 0.2211, 1.845e-08), (-0.02969, 0.02816, -3.522e-08), (0.02969, 0.02816, -3.522e-08), (0.02969, 0.1926, 1.052e-08), (-0.02969, 0.1926, 1.052e-08), (-0.02969, 0.1104, -1.235e-08), (0.02969, 0.1104, -1.235e-08)], [], [(7, 6, 3, 2), (0, 1, 5, 4), (8, 9, 6, 7), (4, 5, 9, 8)])
_uv = me_plane_016.uv_layers.new(name='UVMap')
_uv.uv.foreach_set('vector', [0.0, 0.872, 1.0, 0.872, 1.0, 1.0, 0.0, 1.0, 0.0, 0.0, 1.0, 0.0, 1.0, 0.1339, 0.0, 0.1339, 0.0, 0.5029, 1.0, 0.5029, 1.0, 0.872, 0.0, 0.872, 0.0, 0.1339, 1.0, 0.1339, 1.0, 0.5029, 0.0, 0.5029])
_ca = me_plane_016.color_attributes.new('Col', 'BYTE_COLOR', 'CORNER')
_ca.data.foreach_set('color', [0.7305, 0.0, 0.0, 1.0, 0.7305, 0.0, 0.0, 1.0, 1.0, 0.0, 0.0, 1.0, 1.0, 0.0, 0.0, 1.0, 0.0, 0.0, 0.0, 1.0, 0.0, 0.0, 0.0, 1.0, 0.016, 0.0, 0.0, 1.0, 0.016, 0.0, 0.0, 1.0, 0.2159, 0.0, 0.0, 1.0, 0.2159, 0.0, 0.0, 1.0, 0.7305, 0.0, 0.0, 1.0, 0.7305, 0.0, 0.0, 1.0, 0.016, 0.0, 0.0, 1.0, 0.016, 0.0, 0.0, 1.0, 0.2159, 0.0, 0.0, 1.0, 0.2159, 0.0, 0.0, 1.0])
me_plane_016.update()
me_plane_017 = bpy.data.meshes.new('Plane.017')
me_plane_017.from_pydata([(-0.1477, 0.003151, -0.05266), (-0.02614, -0.007686, -0.1356), (0.03482, -0.007686, -0.1383), (0.04859, 0.003151, 0.08413), (0.1477, 0.003151, -0.04236), (-0.06537, 0.003151, 0.02453), (0.07973, 0.003151, 0.0131), (0.1049, 0.003151, -0.1291), (-0.1053, 0.003151, -0.1304), (-0.007004, 0.007686, 0.006479), (-0.0003335, -0.004276, -0.09201), (-0.001816, 0.007686, 0.06002), (-0.002557, 0.007686, -0.06018), (-0.05925, 0.003151, 0.09033), (-0.003638, 0.003151, 0.1383)], [], [(9, 0, 5, 11), (12, 8, 0, 9), (10, 1, 8, 12), (11, 5, 13, 14), (2, 10, 12, 7), (7, 12, 9, 4), (4, 9, 11, 6), (6, 11, 14, 3)])
_uv = me_plane_017.uv_layers.new(name='UVMap')
_uv.uv.foreach_set('vector', [0.0, 0.0, 0.0, 0.0, 0.0, 0.0, 0.0, 0.0, 0.0, 0.0, 0.0, 0.0, 0.0, 0.0, 0.0, 0.0, 0.0, 0.0, 0.0, 0.0, 0.0, 0.0, 0.0, 0.0, 0.0, 0.0, 0.0, 0.0, 0.0, 0.0, 0.0, 0.0, 0.0, 0.0, 0.0, 0.0, 0.0, 0.0, 0.0, 0.0, 0.0, 0.0, 0.0, 0.0, 0.0, 0.0, 0.0, 0.0, 0.0, 0.0, 0.0, 0.0, 0.0, 0.0, 0.0, 0.0, 0.0, 0.0, 0.0, 0.0, 0.0, 0.0, 0.0, 0.0])
_ca = me_plane_017.color_attributes.new('Col', 'BYTE_COLOR', 'CORNER')
_ca.data.foreach_set('color', [1.0, 0.0, 0.0, 1.0, 1.0, 0.0, 0.0, 1.0, 1.0, 0.0, 0.0, 1.0, 1.0, 0.0, 0.0, 1.0, 1.0, 0.0, 0.0, 1.0, 1.0, 0.0, 0.0, 1.0, 1.0, 0.0, 0.0, 1.0, 1.0, 0.0, 0.0, 1.0, 1.0, 0.0, 0.0, 1.0, 1.0, 0.0, 0.0, 1.0, 1.0, 0.0, 0.0, 1.0, 1.0, 0.0, 0.0, 1.0, 1.0, 0.0, 0.0, 1.0, 1.0, 0.0, 0.0, 1.0, 1.0, 0.0, 0.0, 1.0, 1.0, 0.0, 0.0, 1.0, 1.0, 0.0, 0.0, 1.0, 1.0, 0.0, 0.0, 1.0, 1.0, 0.0, 0.0, 1.0, 1.0, 0.0, 0.0, 1.0, 1.0, 0.0, 0.0, 1.0, 1.0, 0.0, 0.0, 1.0, 1.0, 0.0, 0.0, 1.0, 1.0, 0.0, 0.0, 1.0, 1.0, 0.0, 0.0, 1.0, 1.0, 0.0, 0.0, 1.0, 1.0, 0.0, 0.0, 1.0, 1.0, 0.0, 0.0, 1.0, 1.0, 0.0, 0.0, 1.0, 1.0, 0.0, 0.0, 1.0, 1.0, 0.0, 0.0, 1.0, 1.0, 0.0, 0.0, 1.0])
me_plane_017.update()
me_plane_018 = bpy.data.meshes.new('Plane.018')
me_plane_018.from_pydata([(-0.1334, 0.002734, -0.04359), (-0.02798, -0.006667, -0.1155), (0.02104, -0.006667, -0.1221), (0.04121, 0.002734, 0.08593), (0.1334, 0.002734, -0.01891), (-0.07813, 0.002734, 0.01616), (0.06386, 0.002734, 0.01346), (0.0883, 0.002734, -0.1157), (-0.0883, 0.002734, -0.1145), (0.0006615, 0.006667, 0.002148), (-0.005593, -0.003709, -0.07772), (-0.005114, 0.006667, 0.05074), (-0.007522, 0.006667, -0.05011), (-0.05912, 0.002734, 0.1013), (-0.005279, 0.002734, 0.133)], [], [(9, 0, 5, 11), (12, 8, 0, 9), (10, 1, 8, 12), (11, 5, 13, 14), (2, 10, 12, 7), (7, 12, 9, 4), (4, 9, 11, 6), (6, 11, 14, 3)])
_uv = me_plane_018.uv_layers.new(name='UVMap')
_uv.uv.foreach_set('vector', [0.0, 0.0, 0.0, 0.0, 0.0, 0.0, 0.0, 0.0, 0.0, 0.0, 0.0, 0.0, 0.0, 0.0, 0.0, 0.0, 0.0, 0.0, 0.0, 0.0, 0.0, 0.0, 0.0, 0.0, 0.0, 0.0, 0.0, 0.0, 0.0, 0.0, 0.0, 0.0, 0.0, 0.0, 0.0, 0.0, 0.0, 0.0, 0.0, 0.0, 0.0, 0.0, 0.0, 0.0, 0.0, 0.0, 0.0, 0.0, 0.0, 0.0, 0.0, 0.0, 0.0, 0.0, 0.0, 0.0, 0.0, 0.0, 0.0, 0.0, 0.0, 0.0, 0.0, 0.0])
_ca = me_plane_018.color_attributes.new('Col', 'BYTE_COLOR', 'CORNER')
_ca.data.foreach_set('color', [0.2122, 0.0, 0.0, 1.0, 0.2122, 0.0, 0.0, 1.0, 0.2122, 0.0, 0.0, 1.0, 0.2122, 0.0, 0.0, 1.0, 0.2122, 0.0, 0.0, 1.0, 0.2122, 0.0, 0.0, 1.0, 0.2122, 0.0, 0.0, 1.0, 0.2122, 0.0, 0.0, 1.0, 0.2122, 0.0, 0.0, 1.0, 0.2122, 0.0, 0.0, 1.0, 0.2122, 0.0, 0.0, 1.0, 0.2122, 0.0, 0.0, 1.0, 0.2122, 0.0, 0.0, 1.0, 0.2122, 0.0, 0.0, 1.0, 0.2122, 0.0, 0.0, 1.0, 0.2122, 0.0, 0.0, 1.0, 0.2122, 0.0, 0.0, 1.0, 0.2122, 0.0, 0.0, 1.0, 0.2122, 0.0, 0.0, 1.0, 0.2122, 0.0, 0.0, 1.0, 0.2122, 0.0, 0.0, 1.0, 0.2122, 0.0, 0.0, 1.0, 0.2122, 0.0, 0.0, 1.0, 0.2122, 0.0, 0.0, 1.0, 0.2122, 0.0, 0.0, 1.0, 0.2122, 0.0, 0.0, 1.0, 0.2122, 0.0, 0.0, 1.0, 0.2122, 0.0, 0.0, 1.0, 0.2122, 0.0, 0.0, 1.0, 0.2122, 0.0, 0.0, 1.0, 0.2122, 0.0, 0.0, 1.0, 0.2122, 0.0, 0.0, 1.0])
me_plane_018.update()
me_plane_019 = bpy.data.meshes.new('Plane.019')
me_plane_019.from_pydata([(-0.1006, 0.002146, -0.03586), (-0.0178, -0.005234, -0.09233), (0.02371, -0.005234, -0.0942), (0.03309, 0.002146, 0.05729), (0.1006, 0.002146, -0.02885), (-0.04451, 0.002146, 0.0167), (0.05429, 0.002146, 0.008922), (0.07146, 0.002146, -0.08791), (-0.07171, 0.002146, -0.08877), (-0.004769, 0.005234, 0.004412), (-0.0002271, -0.002912, -0.06265), (-0.001236, 0.005234, 0.04087), (-0.001741, 0.005234, -0.04098), (-0.04035, 0.002146, 0.06151), (-0.002477, 0.002146, 0.0942)], [], [(9, 0, 5, 11), (12, 8, 0, 9), (10, 1, 8, 12), (11, 5, 13, 14), (2, 10, 12, 7), (7, 12, 9, 4), (4, 9, 11, 6), (6, 11, 14, 3)])
_uv = me_plane_019.uv_layers.new(name='UVMap')
_uv.uv.foreach_set('vector', [0.0, 0.0, 0.0, 0.0, 0.0, 0.0, 0.0, 0.0, 0.0, 0.0, 0.0, 0.0, 0.0, 0.0, 0.0, 0.0, 0.0, 0.0, 0.0, 0.0, 0.0, 0.0, 0.0, 0.0, 0.0, 0.0, 0.0, 0.0, 0.0, 0.0, 0.0, 0.0, 0.0, 0.0, 0.0, 0.0, 0.0, 0.0, 0.0, 0.0, 0.0, 0.0, 0.0, 0.0, 0.0, 0.0, 0.0, 0.0, 0.0, 0.0, 0.0, 0.0, 0.0, 0.0, 0.0, 0.0, 0.0, 0.0, 0.0, 0.0, 0.0, 0.0, 0.0, 0.0])
_ca = me_plane_019.color_attributes.new('Col', 'BYTE_COLOR', 'CORNER')
_ca.data.foreach_set('color', [1.0, 0.0, 0.0, 1.0, 1.0, 0.0, 0.0, 1.0, 1.0, 0.0, 0.0, 1.0, 1.0, 0.0, 0.0, 1.0, 1.0, 0.0, 0.0, 1.0, 1.0, 0.0, 0.0, 1.0, 1.0, 0.0, 0.0, 1.0, 1.0, 0.0, 0.0, 1.0, 1.0, 0.0, 0.0, 1.0, 1.0, 0.0, 0.0, 1.0, 1.0, 0.0, 0.0, 1.0, 1.0, 0.0, 0.0, 1.0, 1.0, 0.0, 0.0, 1.0, 1.0, 0.0, 0.0, 1.0, 1.0, 0.0, 0.0, 1.0, 1.0, 0.0, 0.0, 1.0, 1.0, 0.0, 0.0, 1.0, 1.0, 0.0, 0.0, 1.0, 1.0, 0.0, 0.0, 1.0, 1.0, 0.0, 0.0, 1.0, 1.0, 0.0, 0.0, 1.0, 1.0, 0.0, 0.0, 1.0, 1.0, 0.0, 0.0, 1.0, 1.0, 0.0, 0.0, 1.0, 1.0, 0.0, 0.0, 1.0, 1.0, 0.0, 0.0, 1.0, 1.0, 0.0, 0.0, 1.0, 1.0, 0.0, 0.0, 1.0, 1.0, 0.0, 0.0, 1.0, 1.0, 0.0, 0.0, 1.0, 1.0, 0.0, 0.0, 1.0, 1.0, 0.0, 0.0, 1.0])
me_plane_019.update()
me_plane_020 = bpy.data.meshes.new('Plane.020')
me_plane_020.from_pydata([(-0.1094, 0.002241, -0.03574), (-0.02294, -0.005465, -0.0947), (0.01725, -0.005465, -0.1001), (0.03378, 0.002241, 0.07044), (0.1094, 0.002241, -0.0155), (-0.06405, 0.002241, 0.01324), (0.05235, 0.002241, 0.01103), (0.07238, 0.002241, -0.09483), (-0.07238, 0.002241, -0.09389), (0.0005423, 0.005465, 0.001761), (-0.004585, -0.003041, -0.06371), (-0.004192, 0.005465, 0.04159), (-0.006166, 0.005465, -0.04108), (-0.04846, 0.002241, 0.08307), (-0.004328, 0.002241, 0.109)], [], [(9, 0, 5, 11), (12, 8, 0, 9), (10, 1, 8, 12), (11, 5, 13, 14), (2, 10, 12, 7), (7, 12, 9, 4), (4, 9, 11, 6), (6, 11, 14, 3)])
_uv = me_plane_020.uv_layers.new(name='UVMap')
_uv.uv.foreach_set('vector', [0.0, 0.0, 0.0, 0.0, 0.0, 0.0, 0.0, 0.0, 0.0, 0.0, 0.0, 0.0, 0.0, 0.0, 0.0, 0.0, 0.0, 0.0, 0.0, 0.0, 0.0, 0.0, 0.0, 0.0, 0.0, 0.0, 0.0, 0.0, 0.0, 0.0, 0.0, 0.0, 0.0, 0.0, 0.0, 0.0, 0.0, 0.0, 0.0, 0.0, 0.0, 0.0, 0.0, 0.0, 0.0, 0.0, 0.0, 0.0, 0.0, 0.0, 0.0, 0.0, 0.0, 0.0, 0.0, 0.0, 0.0, 0.0, 0.0, 0.0, 0.0, 0.0, 0.0, 0.0])
_ca = me_plane_020.color_attributes.new('Col', 'BYTE_COLOR', 'CORNER')
_ca.data.foreach_set('color', [0.2122, 0.0, 0.0, 1.0, 0.2122, 0.0, 0.0, 1.0, 0.2122, 0.0, 0.0, 1.0, 0.2122, 0.0, 0.0, 1.0, 0.2122, 0.0, 0.0, 1.0, 0.2122, 0.0, 0.0, 1.0, 0.2122, 0.0, 0.0, 1.0, 0.2122, 0.0, 0.0, 1.0, 0.2122, 0.0, 0.0, 1.0, 0.2122, 0.0, 0.0, 1.0, 0.2122, 0.0, 0.0, 1.0, 0.2122, 0.0, 0.0, 1.0, 0.2122, 0.0, 0.0, 1.0, 0.2122, 0.0, 0.0, 1.0, 0.2122, 0.0, 0.0, 1.0, 0.2122, 0.0, 0.0, 1.0, 0.2122, 0.0, 0.0, 1.0, 0.2122, 0.0, 0.0, 1.0, 0.2122, 0.0, 0.0, 1.0, 0.2122, 0.0, 0.0, 1.0, 0.2122, 0.0, 0.0, 1.0, 0.2122, 0.0, 0.0, 1.0, 0.2122, 0.0, 0.0, 1.0, 0.2122, 0.0, 0.0, 1.0, 0.2122, 0.0, 0.0, 1.0, 0.2122, 0.0, 0.0, 1.0, 0.2122, 0.0, 0.0, 1.0, 0.2122, 0.0, 0.0, 1.0, 0.2122, 0.0, 0.0, 1.0, 0.2122, 0.0, 0.0, 1.0, 0.2122, 0.0, 0.0, 1.0, 0.2122, 0.0, 0.0, 1.0])
me_plane_020.update()
me_plane_021 = bpy.data.meshes.new('Plane.021')
me_plane_021.from_pydata([(-0.008362, -0.001011, -2.644e-08), (0.008362, -0.001011, -2.644e-08), (-0.008362, 0.1344, 1.121e-08), (0.008362, 0.1344, 1.121e-08), (-0.01804, 0.01711, -2.14e-08), (0.01804, 0.01711, -2.14e-08), (0.01804, 0.117, 6.392e-09), (-0.01804, 0.117, 6.392e-09), (-0.01804, 0.06707, -7.505e-09), (0.01804, 0.06707, -7.505e-09)], [], [(7, 6, 3, 2), (0, 1, 5, 4), (8, 9, 6, 7), (4, 5, 9, 8)])
_uv = me_plane_021.uv_layers.new(name='UVMap')
_uv.uv.foreach_set('vector', [0.0, 0.872, 1.0, 0.872, 1.0, 1.0, 0.0, 1.0, 0.0, 0.0, 1.0, 0.0, 1.0, 0.1339, 0.0, 0.1339, 0.0, 0.5029, 1.0, 0.5029, 1.0, 0.872, 0.0, 0.872, 0.0, 0.1339, 1.0, 0.1339, 1.0, 0.5029, 0.0, 0.5029])
_ca = me_plane_021.color_attributes.new('Col', 'BYTE_COLOR', 'CORNER')
_ca.data.foreach_set('color', [0.7305, 0.0, 0.0, 1.0, 0.7305, 0.0, 0.0, 1.0, 1.0, 0.0, 0.0, 1.0, 1.0, 0.0, 0.0, 1.0, 0.0, 0.0, 0.0, 1.0, 0.0, 0.0, 0.0, 1.0, 0.016, 0.0, 0.0, 1.0, 0.016, 0.0, 0.0, 1.0, 0.2159, 0.0, 0.0, 1.0, 0.2159, 0.0, 0.0, 1.0, 0.7305, 0.0, 0.0, 1.0, 0.7305, 0.0, 0.0, 1.0, 0.016, 0.0, 0.0, 1.0, 0.016, 0.0, 0.0, 1.0, 0.2159, 0.0, 0.0, 1.0, 0.2159, 0.0, 0.0, 1.0])
me_plane_021.update()
me_plane_022 = bpy.data.meshes.new('Plane.022')
me_plane_022.from_pydata([(-0.08974, 0.001915, -0.032), (-0.01588, -0.00467, -0.08238), (0.02115, -0.00467, -0.08405), (0.02952, 0.001915, 0.05111), (0.08974, 0.001915, -0.02574), (-0.03971, 0.001915, 0.0149), (0.04844, 0.001915, 0.007961), (0.06376, 0.001915, -0.07844), (-0.06398, 0.001915, -0.0792), (-0.004255, 0.00467, 0.003936), (-0.0002026, -0.002598, -0.0559), (-0.001103, 0.00467, 0.03646), (-0.001554, 0.00467, -0.03656), (-0.036, 0.001915, 0.05488), (-0.00221, 0.001915, 0.08405)], [], [(9, 0, 5, 11), (12, 8, 0, 9), (10, 1, 8, 12), (11, 5, 13, 14), (2, 10, 12, 7), (7, 12, 9, 4), (4, 9, 11, 6), (6, 11, 14, 3)])
_uv = me_plane_022.uv_layers.new(name='UVMap')
_uv.uv.foreach_set('vector', [0.0, 0.0, 0.0, 0.0, 0.0, 0.0, 0.0, 0.0, 0.0, 0.0, 0.0, 0.0, 0.0, 0.0, 0.0, 0.0, 0.0, 0.0, 0.0, 0.0, 0.0, 0.0, 0.0, 0.0, 0.0, 0.0, 0.0, 0.0, 0.0, 0.0, 0.0, 0.0, 0.0, 0.0, 0.0, 0.0, 0.0, 0.0, 0.0, 0.0, 0.0, 0.0, 0.0, 0.0, 0.0, 0.0, 0.0, 0.0, 0.0, 0.0, 0.0, 0.0, 0.0, 0.0, 0.0, 0.0, 0.0, 0.0, 0.0, 0.0, 0.0, 0.0, 0.0, 0.0])
_ca = me_plane_022.color_attributes.new('Col', 'BYTE_COLOR', 'CORNER')
_ca.data.foreach_set('color', [1.0, 0.0, 0.0, 1.0, 1.0, 0.0, 0.0, 1.0, 1.0, 0.0, 0.0, 1.0, 1.0, 0.0, 0.0, 1.0, 1.0, 0.0, 0.0, 1.0, 1.0, 0.0, 0.0, 1.0, 1.0, 0.0, 0.0, 1.0, 1.0, 0.0, 0.0, 1.0, 1.0, 0.0, 0.0, 1.0, 1.0, 0.0, 0.0, 1.0, 1.0, 0.0, 0.0, 1.0, 1.0, 0.0, 0.0, 1.0, 1.0, 0.0, 0.0, 1.0, 1.0, 0.0, 0.0, 1.0, 1.0, 0.0, 0.0, 1.0, 1.0, 0.0, 0.0, 1.0, 1.0, 0.0, 0.0, 1.0, 1.0, 0.0, 0.0, 1.0, 1.0, 0.0, 0.0, 1.0, 1.0, 0.0, 0.0, 1.0, 1.0, 0.0, 0.0, 1.0, 1.0, 0.0, 0.0, 1.0, 1.0, 0.0, 0.0, 1.0, 1.0, 0.0, 0.0, 1.0, 1.0, 0.0, 0.0, 1.0, 1.0, 0.0, 0.0, 1.0, 1.0, 0.0, 0.0, 1.0, 1.0, 0.0, 0.0, 1.0, 1.0, 0.0, 0.0, 1.0, 1.0, 0.0, 0.0, 1.0, 1.0, 0.0, 0.0, 1.0, 1.0, 0.0, 0.0, 1.0])
me_plane_022.update()

# ---- objects
ob_plane = bpy.data.objects.new('Plane', me_plane)
ob_plane_001 = bpy.data.objects.new('Plane.001', me_plane_001)
ob_plane_002 = bpy.data.objects.new('Plane.002', me_plane_002)
ob_plane_003 = bpy.data.objects.new('Plane.003', me_plane_004)
ob_plane_004 = bpy.data.objects.new('Plane.004', me_plane_005)
ob_plane_005 = bpy.data.objects.new('Plane.005', me_plane_006)
ob_plane_006 = bpy.data.objects.new('Plane.006', me_plane_007)
ob_plane_007 = bpy.data.objects.new('Plane.007', me_plane_008)
ob_plane_008 = bpy.data.objects.new('Plane.008', me_plane_009)
ob_plane_009 = bpy.data.objects.new('Plane.009', me_plane_010)
ob_plane_010 = bpy.data.objects.new('Plane.010', me_plane_011)
ob_plane_011 = bpy.data.objects.new('Plane.011', me_plane_012)
ob_plane_012 = bpy.data.objects.new('Plane.012', me_plane_013)
ob_plane_013 = bpy.data.objects.new('Plane.013', me_plane_014)
ob_plane_014 = bpy.data.objects.new('Plane.014', me_plane_015)
ob_plane_015 = bpy.data.objects.new('Plane.015', me_plane_016)
ob_plane_016 = bpy.data.objects.new('Plane.016', me_plane_017)
ob_plane_017 = bpy.data.objects.new('Plane.017', me_plane_018)
ob_plane_018 = bpy.data.objects.new('Plane.018', me_plane_019)
ob_plane_019 = bpy.data.objects.new('Plane.019', me_plane_020)
ob_plane_020 = bpy.data.objects.new('Plane.020', me_plane_021)
ob_plane_021 = bpy.data.objects.new('Plane.021', me_plane_022)

# ---- transforms, parenting, visibility, modifiers, constraints
ob_plane.location = (0.0, 0.0, 0.0)
ob_plane.rotation_euler = (1.571, -0.0, 0.0)
ob_plane_001.parent = ob_plane
ob_plane_001.matrix_parent_inverse = Matrix(((1.0, 0.0, 0.0, -0.0), (0.0, -4.371e-08, 1.0, 0.0), (0.0, -1.0, -4.371e-08, 0.0), (-0.0, 0.0, -0.0, 1.0)))
ob_plane_001.location = (-0.006819, -0.06961, 0.2192)
ob_plane_001.rotation_euler = (1.571, -0.0, 0.0)
ob_plane_002.parent = ob_plane
ob_plane_002.matrix_parent_inverse = Matrix(((1.0, 0.0, 0.0, -0.0), (0.0, -4.371e-08, 1.0, 0.0), (0.0, -1.0, -4.371e-08, 0.0), (-0.0, 0.0, -0.0, 1.0)))
ob_plane_002.location = (0.06889, 0.1369, 0.1137)
ob_plane_002.rotation_euler = (1.571, -2.124e-08, 2.669)
ob_plane_003.location = (0.5144, -0.07123, 0.0)
ob_plane_003.rotation_euler = (1.571, -0.0, 1.185)
ob_plane_004.parent = ob_plane_003
ob_plane_004.matrix_parent_inverse = Matrix(((0.3763, 0.9265, 0.0, -0.1276), (4.05e-08, -1.645e-08, 1.0, -2.201e-08), (0.9265, -0.3763, -4.371e-08, -0.5034), (-0.0, 0.0, -0.0, 1.0)))
ob_plane_004.location = (0.565, -0.09776, 0.1789)
ob_plane_004.rotation_euler = (1.571, -4.707e-08, 1.185)
ob_plane_005.parent = ob_plane_003
ob_plane_005.matrix_parent_inverse = Matrix(((0.3763, 0.9265, 0.0, -0.1276), (4.05e-08, -1.645e-08, 1.0, -2.201e-08), (0.9265, -0.3763, -4.371e-08, -0.5034), (-0.0, 0.0, -0.0, 1.0)))
ob_plane_005.location = (0.3991, -0.07146, 0.09277)
ob_plane_005.rotation_euler = (1.571, -2.266e-08, 4.644)
ob_plane_006.location = (-0.09935, 0.6082, 0.0)
ob_plane_006.rotation_euler = (1.571, -0.0, 2.827)
ob_plane_007.parent = ob_plane_006
ob_plane_007.matrix_parent_inverse = Matrix(((-0.951, 0.3093, 0.0, -0.2826), (1.352e-08, 4.157e-08, 1.0, -2.394e-08), (0.3093, 0.951, -4.371e-08, -0.5476), (-0.0, 0.0, 0.0, 1.0)))
ob_plane_007.location = (-0.07638, 0.6607, 0.1797)
ob_plane_007.rotation_euler = (1.571, -0.0, 2.827)
ob_plane_008.parent = ob_plane_006
ob_plane_008.matrix_parent_inverse = Matrix(((-0.951, 0.3093, 0.0, -0.2826), (1.352e-08, 4.157e-08, 1.0, -2.394e-08), (0.3093, 0.951, -4.371e-08, -0.5476), (-0.0, 0.0, 0.0, 1.0)))
ob_plane_008.location = (-0.2163, 0.6187, 0.0932)
ob_plane_008.rotation_euler = (1.571, 8.317e-08, 4.377)
ob_plane_009.location = (-0.4177, -0.324, 0.0)
ob_plane_009.rotation_euler = (1.571, -0.0, 5.024)
ob_plane_010.parent = ob_plane_009
ob_plane_010.matrix_parent_inverse = Matrix(((0.3063, -0.9519, -8.882e-16, -0.1804), (-4.161e-08, -1.339e-08, 1.0, -2.172e-08), (-0.9519, -0.3063, -4.371e-08, -0.4969), (0.0, 0.0, -0.0, 1.0)))
ob_plane_010.location = (-0.4741, -0.3362, 0.1808)
ob_plane_010.rotation_euler = (1.571, -3.406e-08, -1.259)
ob_plane_011.parent = ob_plane_009
ob_plane_011.matrix_parent_inverse = Matrix(((0.3063, -0.9519, -8.882e-16, -0.1804), (-4.161e-08, -1.339e-08, 1.0, -2.172e-08), (-0.9519, -0.3063, -4.371e-08, -0.4969), (0.0, 0.0, -0.0, 1.0)))
ob_plane_011.location = (-0.3232, -0.2618, 0.1517)
ob_plane_011.rotation_euler = (1.571, -3.297e-08, 2.491)
ob_plane_012.location = (0.4225, 0.5524, 0.0)
ob_plane_012.rotation_euler = (1.571, -0.0, 2.891)
ob_plane_013.parent = ob_plane_012
ob_plane_013.matrix_parent_inverse = Matrix(((-0.9689, 0.2476, -0.0, 0.2726), (1.082e-08, 4.235e-08, 1.0, -2.797e-08), (0.2476, 0.9689, -4.371e-08, -0.6398), (-0.0, 0.0, 0.0, 1.0)))
ob_plane_013.location = (0.4464, 0.6182, 0.2192)
ob_plane_013.rotation_euler = (1.571, -2.097e-08, 2.891)
ob_plane_014.parent = ob_plane_012
ob_plane_014.matrix_parent_inverse = Matrix(((-0.9689, 0.2476, -0.0, 0.2726), (1.082e-08, 4.235e-08, 1.0, -2.797e-08), (0.2476, 0.9689, -4.371e-08, -0.6398), (-0.0, 0.0, 0.0, 1.0)))
ob_plane_014.location = (0.4501, 0.4083, 0.1137)
ob_plane_014.rotation_euler = (1.571, -0.0, 6.372)
ob_plane_015.location = (-0.526, 0.1388, 0.0)
ob_plane_015.rotation_euler = (1.571, -0.0, 4.817)
ob_plane_016.parent = ob_plane_015
ob_plane_016.matrix_parent_inverse = Matrix(((0.104, -0.9946, -4.441e-16, 0.1928), (-4.347e-08, -4.544e-09, 1.0, -2.224e-08), (-0.9946, -0.104, -4.371e-08, -0.5088), (0.0, 0.0, -0.0, 1.0)))
ob_plane_016.location = (-0.596, 0.1384, 0.2192)
ob_plane_016.rotation_euler = (1.571, -3.131e-08, -1.467)
ob_plane_017.parent = ob_plane_015
ob_plane_017.matrix_parent_inverse = Matrix(((0.104, -0.9946, -4.441e-16, 0.1928), (-4.347e-08, -4.544e-09, 1.0, -2.224e-08), (-0.9946, -0.104, -4.371e-08, -0.5088), (0.0, 0.0, -0.0, 1.0)))
ob_plane_017.location = (-0.3903, 0.1282, 0.1137)
ob_plane_017.rotation_euler = (1.571, -6.901e-09, 1.687)
ob_plane_018.parent = ob_plane_003
ob_plane_018.matrix_parent_inverse = Matrix(((0.3763, 0.9265, 0.0, -0.1276), (4.05e-08, -1.645e-08, 1.0, -2.201e-08), (0.9265, -0.3763, -4.371e-08, -0.5034), (-0.0, 0.0, -0.0, 1.0)))
ob_plane_018.location = (0.5018, 0.0369, 0.1426)
ob_plane_018.rotation_euler = (1.571, 1.969e-08, 3.128)
ob_plane_019.parent = ob_plane_006
ob_plane_019.matrix_parent_inverse = Matrix(((-0.951, 0.3093, 0.0, -0.2826), (1.352e-08, 4.157e-08, 1.0, -2.394e-08), (0.3093, 0.951, -4.371e-08, -0.5476), (-0.0, 0.0, 0.0, 1.0)))
ob_plane_019.location = (-0.08329, 0.5221, 0.1338)
ob_plane_019.rotation_euler = (1.571, -5.925e-09, 6.361)
ob_plane_020.location = (0.228, -0.4576, 0.0)
ob_plane_020.rotation_euler = (1.571, -0.0, 8.853)
ob_plane_021.parent = ob_plane_020
ob_plane_021.matrix_parent_inverse = Matrix(((-0.8412, 0.5408, 1.776e-15, 0.4393), (2.364e-08, 3.677e-08, 1.0, 1.144e-08), (0.5408, 0.8412, -4.371e-08, 0.2616), (-0.0, 0.0, 0.0, 1.0)))
ob_plane_021.location = (0.2544, -0.4243, 0.1332)
ob_plane_021.rotation_euler = (1.571, -2.375e-08, 2.57)

# ---- collection membership
col_collection.objects.link(ob_plane)
col_collection.objects.link(ob_plane_001)
col_collection.objects.link(ob_plane_002)
col_collection.objects.link(ob_plane_003)
col_collection.objects.link(ob_plane_004)
col_collection.objects.link(ob_plane_005)
col_collection.objects.link(ob_plane_006)
col_collection.objects.link(ob_plane_007)
col_collection.objects.link(ob_plane_008)
col_collection.objects.link(ob_plane_009)
col_collection.objects.link(ob_plane_010)
col_collection.objects.link(ob_plane_011)
col_collection.objects.link(ob_plane_012)
col_collection.objects.link(ob_plane_013)
col_collection.objects.link(ob_plane_014)
col_collection.objects.link(ob_plane_015)
col_collection.objects.link(ob_plane_016)
col_collection.objects.link(ob_plane_017)
col_collection.objects.link(ob_plane_018)
col_collection.objects.link(ob_plane_019)
col_collection.objects.link(ob_plane_020)
col_collection.objects.link(ob_plane_021)

# ---- scene / render settings (as saved in the file)
scene.frame_start = 1; scene.frame_end = 250; scene.frame_set(1)
scene.render.engine = 'BLENDER_EEVEE_NEXT'
scene.cycles.sampling_pattern = 'TABULATED_SOBOL'
scene.cycles.use_light_tree = False
scene.view_settings.view_transform = 'Filmic'
bpy.context.view_layer.update()

# ---- added for rendering (the .blend has no active camera and no usable light): camera, sun
cam_auto = bpy.data.cameras.new('AutoCamera')
cam_auto.lens = 50.0
cam_auto.sensor_width = 36.0
cam_auto.clip_end = 1000.0
ob_auto_camera = bpy.data.objects.new('AutoCamera', cam_auto)
scene.collection.objects.link(ob_auto_camera)
ob_auto_camera.location = (1.83718, -2.09376, 1.59596)
ob_auto_camera.rotation_euler = (1.09748, -7.21219e-08, 0.694738)
scene.camera = ob_auto_camera
light_auto_sun = bpy.data.lights.new('AutoSun', 'SUN')
light_auto_sun.energy = 3.0
light_auto_sun.angle = 0.0523599
ob_auto_sun = bpy.data.objects.new('AutoSun', light_auto_sun)
scene.collection.objects.link(ob_auto_sun)
ob_auto_sun.rotation_euler = (0.872665, 0.174533, 0.523599)
bpy.context.view_layer.update()
